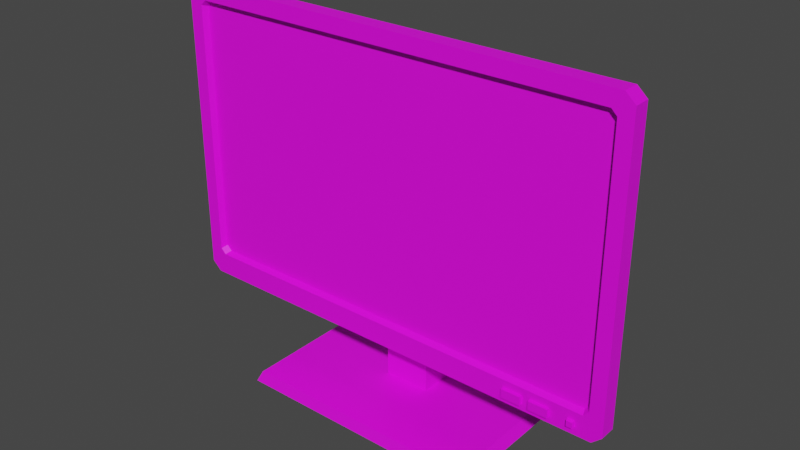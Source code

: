 # Source: Monitor_Main.blend  (saved by Blender 3.6.13; exported with 4.5.12 LTS)
import bpy
from mathutils import Matrix  # noqa: F401  (used for matrix-valued properties, if any)

bpy.ops.wm.read_factory_settings(use_empty=True)
scene = bpy.context.scene
scene.name = 'Scene'

# ---- collections
col_collection = bpy.data.collections.new('Collection'); scene.collection.children.link(col_collection)

# ---- images (referenced by path relative to the original .blend; pixels are not part of the script)
import os
ASSET_DIR = os.environ.get("B2B_ASSET_DIR", "")  # directory of the original .blend (textures are referenced by path, not embedded)
HERE = os.path.dirname(os.path.abspath(__file__))  # packed textures are extracted next to this script under _unpacked/

def load_image(name, relpath, width, height, colorspace="sRGB"):
    """Load a texture the original file referenced (path relative to the .blend, or extracted next to this script)."""
    p = next((c for c in (os.path.join(HERE, relpath), os.path.join(ASSET_DIR, relpath)) if relpath and os.path.exists(c)), "")
    if p:
        img = bpy.data.images.load(p, check_existing=True)
        img.name = name
    else:  # same state as the original file: an image datablock whose file is absent (Cycles renders it pink)
        img = bpy.data.images.new(name, width, height)
        img.source = "FILE"
        img.filepath = "//" + (relpath or name)
    img.colorspace_settings.name = colorspace
    return img
img_palette_gradient_png = load_image('Palette gradient.png', 'wyslane/Palette gradient.png', 1024, 1024, 'sRGB')
img_polygonhorror_texture_01_a_png = load_image('PolygonHorror_Texture_01_A.png', 'wyslane/PolygonHorror_Texture_01_A.png', 1024, 1024, 'sRGB')

# ---- materials (node trees are filled in below, after node groups)
mat_screen = bpy.data.materials.new('Screen')
mat_screen.use_transparent_shadow = False
mat_screen.diffuse_color = (0.5, 0.5, 0.5, 1.0)
mat_screen.roughness = 0.5528
mat_base = bpy.data.materials.new('base')
mat_base.use_transparent_shadow = False
mat_base.diffuse_color = (1.0, 1.0, 1.0, 1.0)
mat_base.roughness = 0.5528

# ---- material node trees
mat_screen.use_nodes = True; mat_screen.node_tree.nodes.clear()
_N = mat_screen.node_tree.nodes; _L = mat_screen.node_tree.links
n0 = _N.new('ShaderNodeOutputMaterial'); n0.name = 'Material Output'; n0.location = (300, 300)
n1 = _N.new('ShaderNodeNormalMap'); n1.name = 'Normal Map'; n1.location = (-300, -300)
n1.label = 'Normal/Map'
n2 = _N.new('ShaderNodeTexImage'); n2.name = 'Image Texture'; n2.location = (-365, 432)
n2.image = img_palette_gradient_png
n3 = _N.new('ShaderNodeBsdfPrincipled'); n3.name = 'Principled BSDF'; n3.location = (10, 300)
n3.distribution = 'GGX'
n3.subsurface_method = 'RANDOM_WALK_SKIN'
n3.inputs[2].default_value = 0.5528
n3.inputs[3].default_value = 1.45
n3.inputs[27].default_value = (0.0, 0.0, 0.0, 1.0)
n3.inputs[28].default_value = 1.0
_L.new(n3.outputs[0], n0.inputs[0])
_L.new(n1.outputs[0], n3.inputs[5])
_L.new(n2.outputs[0], n3.inputs[0])
n0.is_active_output = True
mat_base.use_nodes = True; mat_base.node_tree.nodes.clear()
_N = mat_base.node_tree.nodes; _L = mat_base.node_tree.links
n0 = _N.new('ShaderNodeBsdfPrincipled'); n0.name = 'Principled BSDF'; n0.location = (10, 300)
n0.distribution = 'GGX'
n0.subsurface_method = 'RANDOM_WALK_SKIN'
n0.inputs[2].default_value = 0.5528
n0.inputs[3].default_value = 1.45
n0.inputs[27].default_value = (0.0, 0.0, 0.0, 1.0)
n0.inputs[28].default_value = 1.0
n1 = _N.new('ShaderNodeOutputMaterial'); n1.name = 'Material Output'; n1.location = (300, 300)
n2 = _N.new('ShaderNodeNormalMap'); n2.name = 'Normal Map'; n2.location = (-300, -300)
n2.label = 'Normal/Map'
n3 = _N.new('ShaderNodeTexImage'); n3.name = 'Image Texture'; n3.location = (-300, 600)
n3.image = img_polygonhorror_texture_01_a_png
_L.new(n0.outputs[0], n1.inputs[0])
_L.new(n2.outputs[0], n0.inputs[5])
_L.new(n3.outputs[0], n0.inputs[0])
n1.is_active_output = True

# ---- world
world_world = bpy.data.worlds.new('World'); scene.world = world_world
world_world.use_nodes = True; world_world.node_tree.nodes.clear()
_N = world_world.node_tree.nodes; _L = world_world.node_tree.links
n0 = _N.new('ShaderNodeOutputWorld'); n0.name = 'World Output'; n0.location = (300, 300)
n1 = _N.new('ShaderNodeBackground'); n1.name = 'Background'; n1.location = (10, 300)
n1.inputs[0].default_value = (0.05088, 0.05088, 0.05088, 1.0)
_L.new(n1.outputs[0], n0.inputs[0])
n0.is_active_output = True
world_world.color = (0.05088, 0.05088, 0.05088)
world_world.use_sun_shadow = False
world_world.sun_shadow_jitter_overblur = 0.0

# ---- meshes
me_screen = bpy.data.meshes.new('Screen')
me_screen.from_pydata([(32.25, 54.53, 2.743), (32.25, 14.55, 2.743), (33.07, 53.74, 2.743), (33.07, 15.34, 2.743), (-32.25, 54.53, 2.743), (-32.25, 14.55, 2.743), (-33.07, 15.34, 2.743), (-33.07, 53.74, 2.743)], [], [(1, 3, 2, 0), (5, 1, 0, 4), (6, 5, 4, 7)])
me_screen.polygons.foreach_set('use_smooth', [True] * 3)
_k = set([(0, 2), (0, 4), (1, 3), (1, 5), (2, 3), (4, 7), (5, 6), (6, 7)])
me_screen.attributes.new('sharp_edge', 'BOOLEAN', 'EDGE').data.foreach_set('value', [ (min(e.vertices), max(e.vertices)) in _k for e in me_screen.edges])
_uv = me_screen.uv_layers.new(name='map1')
_uv.uv.foreach_set('vector', [0.9141, 0.9219, 0.9141, 0.9219, 0.9141, 0.9219, 0.9141, 0.9219, 0.9141, 0.9219, 0.9141, 0.9219, 0.9141, 0.9219, 0.9141, 0.9219, 0.9141, 0.9219, 0.9141, 0.9219, 0.9141, 0.9219, 0.9141, 0.9219])
me_screen.materials.append(mat_screen)
me_screen.use_remesh_fix_poles = True
me_screen.use_remesh_preserve_attributes = False
me_screen.update()
me_screen.normals_split_custom_set([tuple(v) for v in zip(*[iter([-3.245e-08, 0.0, 1.0, -9.578e-08, 0.0, 1.0, -9.578e-08, 0.0, 1.0, -3.245e-08, 0.0, 1.0, 3.245e-08, 0.0, 1.0, -3.245e-08, 0.0, 1.0, -3.245e-08, 0.0, 1.0, 3.245e-08, 0.0, 1.0, 9.578e-08, 0.0, 1.0, 3.245e-08, 0.0, 1.0, 3.245e-08, 0.0, 1.0, 9.578e-08, 0.0, 1.0])] * 3)])
me_monitor_body = bpy.data.meshes.new('Monitor_Body')
me_monitor_body.from_pydata([(0.3057, -0.04252, 0.1191), (0.3147, -0.04252, 0.1191), (0.3057, -0.04252, 0.1281), (0.3147, -0.04252, 0.1281), (0.3048, -0.03741, 0.129), (0.3156, -0.03741, 0.129), (0.3048, -0.03741, 0.1182), (0.3156, -0.03741, 0.1182), (0.2479, -0.04252, 0.1168), (0.2774, -0.04252, 0.1168), (0.2479, -0.04252, 0.1304), (0.2774, -0.04252, 0.1304), (0.2479, -0.03741, 0.1304), (0.2774, -0.03741, 0.1304), (0.2479, -0.03741, 0.1168), (0.2774, -0.03741, 0.1168), (0.2059, -0.04252, 0.1168), (0.2354, -0.04252, 0.1168), (0.2059, -0.04252, 0.1304), (0.2354, -0.04252, 0.1304), (0.2059, -0.03741, 0.1304), (0.2354, -0.03741, 0.1304), (0.2059, -0.03741, 0.1168), (0.2354, -0.03741, 0.1168), (-0.3555, -0.03741, 0.1213), (0.3555, -0.03741, 0.1213), (-0.3555, -0.03741, 0.5582), (0.3555, -0.03741, 0.5582), (0.3405, -0.03741, 0.5718), (0.3405, -0.03741, 0.1077), (-0.3405, -0.03741, 0.5718), (-0.3405, -0.03741, 0.1077), (0.3405, -0.01232, 0.1077), (0.3555, -0.01232, 0.1213), (0.3555, -0.01232, 0.5582), (0.3405, -0.01232, 0.5718), (-0.3405, -0.01232, 0.1077), (-0.3405, -0.01232, 0.5718), (-0.3555, -0.01232, 0.1213), (-0.3555, -0.01232, 0.5582), (0.3258, -0.03741, 0.5486), (0.3258, -0.03741, 0.1422), (0.3342, -0.03741, 0.5405), (0.3342, -0.03741, 0.1503), (-0.3258, -0.03741, 0.5486), (-0.3258, -0.03741, 0.1422), (-0.3342, -0.03741, 0.1503), (-0.3342, -0.03741, 0.5405), (0.3225, -0.02743, 0.5453), (0.3225, -0.02743, 0.1455), (0.3307, -0.02743, 0.5374), (0.3307, -0.02743, 0.1534), (-0.3225, -0.02743, 0.5453), (-0.3225, -0.02743, 0.1455), (-0.3307, -0.02743, 0.1534), (-0.3307, -0.02743, 0.5374), (-0.1561, -0.01232, 0.2334), (0.1561, -0.01232, 0.2334), (0.1561, -0.01232, 0.4461), (-0.1561, -0.01232, 0.4461), (-0.1561, 0.02582, 0.2334), (0.1561, 0.02582, 0.2334), (0.1561, 0.02582, 0.4461), (-0.1561, 0.02582, 0.4461), (-0.1924, -0.1073, -1.748e-08), (0.1924, -0.1073, -1.748e-08), (-0.1841, -0.1027, 0.01738), (0.1841, -0.1027, 0.01738), (-0.1841, 0.1027, 0.01738), (0.1841, 0.1027, 0.01738), (-0.1924, 0.1073, 1.748e-08), (0.1924, 0.1073, 1.748e-08), (-0.03631, 0.01567, 0.01738), (0.03631, 0.01567, 0.01738), (0.03631, 0.08473, 0.01738), (-0.03631, 0.08473, 0.01738), (-0.03631, 0.01567, 0.3784), (0.03631, 0.01567, 0.3784), (0.03631, 0.08473, 0.3784), (-0.03631, 0.08473, 0.3784), (0.04604, -0.03741, 0.1336), (0.04812, -0.03741, 0.1163), (-0.04604, -0.03741, 0.1336), (-0.04812, -0.03741, 0.1163)], [], [(0, 1, 3, 2), (2, 3, 5, 4), (6, 7, 1, 0), (1, 7, 5, 3), (6, 0, 2, 4), (8, 9, 11, 10), (10, 11, 13, 12), (14, 15, 9, 8), (9, 15, 13, 11), (14, 8, 10, 12), (16, 17, 19, 18), (18, 19, 21, 20), (22, 23, 17, 16), (17, 23, 21, 19), (22, 16, 18, 20), (32, 35, 34, 33), (60, 63, 62, 61), (38, 39, 37, 36), (29, 32, 33, 25), (25, 33, 34, 27), (27, 34, 35, 28), (31, 36, 32, 29), (28, 35, 37, 30), (24, 38, 36, 31), (30, 37, 39, 26), (26, 39, 38, 24), (28, 40, 42, 27), (27, 42, 43, 25), (25, 43, 41, 29), (30, 44, 40, 28), (81, 80, 82, 83), (24, 46, 47, 26), (26, 47, 44, 30), (31, 45, 46, 24), (40, 48, 50, 42), (42, 50, 51, 43), (43, 51, 49, 41), (44, 52, 48, 40), (41, 49, 53, 45), (46, 54, 55, 47), (47, 55, 52, 44), (45, 53, 54, 46), (36, 56, 57, 32), (32, 57, 58, 35), (35, 58, 59, 37), (37, 59, 56, 36), (56, 60, 61, 57), (57, 61, 62, 58), (58, 62, 63, 59), (59, 63, 60, 56), (64, 65, 67, 66), (76, 77, 78, 79), (68, 69, 71, 70), (70, 71, 65, 64), (65, 71, 69, 67), (70, 64, 66, 68), (66, 67, 73, 72), (67, 69, 74, 73), (69, 68, 75, 74), (68, 66, 72, 75), (72, 73, 77, 76), (73, 74, 78, 77), (74, 75, 79, 78), (75, 72, 76, 79), (29, 41, 80, 81), (41, 45, 82, 80), (45, 31, 83, 82), (31, 29, 81, 83)])
me_monitor_body.polygons.foreach_set('use_smooth', [True] * 68)
_k = set([(0, 1), (0, 2), (0, 6), (1, 3), (1, 7), (2, 3), (2, 4), (3, 5), (8, 9), (8, 10), (8, 14), (9, 11), (9, 15), (10, 11), (10, 12), (11, 13), (16, 17), (16, 18), (16, 22), (17, 19), (17, 23), (18, 19), (18, 20), (19, 21), (24, 26), (24, 31), (24, 38), (25, 27), (25, 29), (25, 33), (26, 30), (26, 39), (27, 28), (27, 34), (28, 30), (28, 35), (29, 31), (29, 32), (30, 37), (31, 36), (32, 33), (32, 36), (33, 34), (34, 35), (35, 37), (36, 38), (37, 39), (38, 39), (40, 42), (40, 44), (40, 48), (41, 43), (41, 45), (41, 49), (42, 43), (42, 50), (43, 51), (44, 47), (44, 52), (45, 46), (45, 53), (46, 47), (46, 54), (47, 55), (48, 50), (48, 52), (49, 51), (49, 53), (50, 51), (52, 55), (53, 54), (54, 55), (56, 57), (56, 59), (56, 60), (57, 58), (57, 61), (58, 59), (58, 62), (59, 63), (60, 61), (60, 63), (61, 62), (62, 63), (64, 65), (64, 66), (64, 70), (65, 67), (65, 71), (66, 67), (66, 68), (67, 69), (68, 69), (68, 70), (69, 71), (70, 71), (72, 73), (72, 75), (72, 76), (73, 74), (73, 77), (74, 75), (74, 78), (75, 79), (76, 77), (76, 79), (77, 78), (78, 79)])
me_monitor_body.attributes.new('sharp_edge', 'BOOLEAN', 'EDGE').data.foreach_set('value', [ (min(e.vertices), max(e.vertices)) in _k for e in me_monitor_body.edges])
_uv = me_monitor_body.uv_layers.new(name='map1')
_uv.uv.foreach_set('vector', [0.1146, 0.18, 0.1136, 0.18, 0.1136, 0.1792, 0.1145, 0.1791, 0.1145, 0.1791, 0.1136, 0.1792, 0.1136, 0.1791, 0.1145, 0.1791, 0.1146, 0.1799, 0.1137, 0.1799, 0.1136, 0.18, 0.1146, 0.18, 0.1136, 0.18, 0.1137, 0.1799, 0.1136, 0.1791, 0.1136, 0.1792, 0.1146, 0.1799, 0.1146, 0.18, 0.1145, 0.1791, 0.1145, 0.1791, 0.08114, 0.01349, 0.08114, 0.01349, 0.08114, 0.01349, 0.08114, 0.01349, 0.08114, 0.01349, 0.08114, 0.01349, 0.08114, 0.01349, 0.08114, 0.01349, 0.08114, 0.01349, 0.08114, 0.01349, 0.08114, 0.01349, 0.08114, 0.01349, 0.08114, 0.01349, 0.08114, 0.01349, 0.08114, 0.01349, 0.08114, 0.01349, 0.08114, 0.01349, 0.08114, 0.01349, 0.08114, 0.01349, 0.08114, 0.01349, 0.08114, 0.01349, 0.08114, 0.01349, 0.08114, 0.01349, 0.08114, 0.01349, 0.08114, 0.01349, 0.08114, 0.01349, 0.08114, 0.01349, 0.08114, 0.01349, 0.08114, 0.01349, 0.08114, 0.01349, 0.08114, 0.01349, 0.08114, 0.01349, 0.08114, 0.01349, 0.08114, 0.01349, 0.08114, 0.01349, 0.08114, 0.01349, 0.08114, 0.01349, 0.08114, 0.01349, 0.08114, 0.01349, 0.08114, 0.01349, 0.08102, 0.2526, 0.08102, 0.2526, 0.08102, 0.2526, 0.08102, 0.2526, 0.08102, 0.2526, 0.08102, 0.2526, 0.08102, 0.2526, 0.08102, 0.2526, 0.08102, 0.2526, 0.08102, 0.2526, 0.08102, 0.2526, 0.08102, 0.2526, 0.08102, 0.2526, 0.08102, 0.2526, 0.08102, 0.2526, 0.08102, 0.2526, 0.08102, 0.2526, 0.08102, 0.2526, 0.08102, 0.2526, 0.08102, 0.2526, 0.08102, 0.2526, 0.08102, 0.2526, 0.08102, 0.2526, 0.08102, 0.2526, 0.08102, 0.2526, 0.08102, 0.2526, 0.08102, 0.2526, 0.08102, 0.2526, 0.08102, 0.2526, 0.08102, 0.2526, 0.08102, 0.2526, 0.08102, 0.2526, 0.08102, 0.2526, 0.08102, 0.2526, 0.08102, 0.2526, 0.08102, 0.2526, 0.08102, 0.2526, 0.08102, 0.2526, 0.08102, 0.2526, 0.08102, 0.2526, 0.08102, 0.2526, 0.08102, 0.2526, 0.08102, 0.2526, 0.08102, 0.2526, 0.08102, 0.2526, 0.08102, 0.2526, 0.08102, 0.2526, 0.08102, 0.2526, 0.08102, 0.2526, 0.08102, 0.2526, 0.08102, 0.2526, 0.08102, 0.2526, 0.08102, 0.2526, 0.08102, 0.2526, 0.08102, 0.2526, 0.08102, 0.2526, 0.08102, 0.2526, 0.08102, 0.2526, 0.08102, 0.2526, 0.08102, 0.2526, 0.1005, 0.3046, 0.1005, 0.3044, 0.1015, 0.3043, 0.1015, 0.3045, 0.08102, 0.2526, 0.08102, 0.2526, 0.08102, 0.2526, 0.08102, 0.2526, 0.08102, 0.2526, 0.08102, 0.2526, 0.08102, 0.2526, 0.08102, 0.2526, 0.08102, 0.2526, 0.08102, 0.2526, 0.08102, 0.2526, 0.08102, 0.2526, 0.08102, 0.2526, 0.08102, 0.2526, 0.08102, 0.2526, 0.08102, 0.2526, 0.08102, 0.2526, 0.08102, 0.2526, 0.08102, 0.2526, 0.08102, 0.2526, 0.08102, 0.2526, 0.08102, 0.2526, 0.08102, 0.2526, 0.08102, 0.2526, 0.08102, 0.2526, 0.08102, 0.2526, 0.08102, 0.2526, 0.08102, 0.2526, 0.08102, 0.2526, 0.08102, 0.2526, 0.08102, 0.2526, 0.08102, 0.2526, 0.08102, 0.2526, 0.08102, 0.2526, 0.08102, 0.2526, 0.08102, 0.2526, 0.08102, 0.2526, 0.08102, 0.2526, 0.08102, 0.2526, 0.08102, 0.2526, 0.08102, 0.2526, 0.08102, 0.2526, 0.08102, 0.2526, 0.08102, 0.2526, 0.08102, 0.2526, 0.08102, 0.2526, 0.08102, 0.2526, 0.08102, 0.2526, 0.08102, 0.2526, 0.08102, 0.2526, 0.08102, 0.2526, 0.08102, 0.2526, 0.08102, 0.2526, 0.08102, 0.2526, 0.08102, 0.2526, 0.08102, 0.2526, 0.08102, 0.2526, 0.08102, 0.2526, 0.08102, 0.2526, 0.08102, 0.2526, 0.08102, 0.2526, 0.08102, 0.2526, 0.08102, 0.2526, 0.08102, 0.2526, 0.08102, 0.2526, 0.08102, 0.2526, 0.08102, 0.2526, 0.08102, 0.2526, 0.08102, 0.2526, 0.08102, 0.2526, 0.08102, 0.2526, 0.08102, 0.2526, 0.08102, 0.2526, 0.08102, 0.2526, 0.08102, 0.2526, 0.08102, 0.2526, 0.08102, 0.2526, 0.08102, 0.2526, 0.08102, 0.2526, 0.08102, 0.2526, 0.08102, 0.2526, 0.08102, 0.2526, 0.08102, 0.2526, 0.08102, 0.2526, 0.08102, 0.2526, 0.08102, 0.2526, 0.08102, 0.2526, 0.08102, 0.2526, 0.08102, 0.2526, 0.08102, 0.2526, 0.08102, 0.2526, 0.08102, 0.2526, 0.08102, 0.2526, 0.08102, 0.2526, 0.08102, 0.2526, 0.08102, 0.2526, 0.08102, 0.2526, 0.08102, 0.2526, 0.08102, 0.2526, 0.08102, 0.2526, 0.08102, 0.2526, 0.08102, 0.2526, 0.08102, 0.2526, 0.08102, 0.2526, 0.08102, 0.2526, 0.08102, 0.2526, 0.08102, 0.2526, 0.08102, 0.2526, 0.08102, 0.2526, 0.08102, 0.2526, 0.08102, 0.2526, 0.08102, 0.2526, 0.08102, 0.2526, 0.08102, 0.2526, 0.08102, 0.2526, 0.08102, 0.2526, 0.08102, 0.2526, 0.08102, 0.2526, 0.08102, 0.2526, 0.08102, 0.2526, 0.08102, 0.2526, 0.08102, 0.2526, 0.08102, 0.2526, 0.08102, 0.2526, 0.08102, 0.2526, 0.08102, 0.2526, 0.08102, 0.2526, 0.08102, 0.2526, 0.08102, 0.2526, 0.08102, 0.2526, 0.08102, 0.2526, 0.08102, 0.2526, 0.08102, 0.2526, 0.08102, 0.2526, 0.08102, 0.2526, 0.08102, 0.2526, 0.08102, 0.2526, 0.08102, 0.2526, 0.08102, 0.2526, 0.08102, 0.2526, 0.08102, 0.2526, 0.08102, 0.2526, 0.08102, 0.2526, 0.08102, 0.2526, 0.08102, 0.2526, 0.08102, 0.2526, 0.08102, 0.2526, 0.08102, 0.2526])
me_monitor_body.materials.append(mat_base)
me_monitor_body.use_remesh_fix_poles = True
me_monitor_body.use_remesh_preserve_attributes = False
me_monitor_body.update()
me_monitor_body.normals_split_custom_set([tuple(v) for v in zip(*[iter([0.0, -1.0, -3.617e-07, 0.0, -1.0, -3.617e-07, 0.0, -1.0, -3.617e-07, 0.0, -1.0, -3.617e-07, 0.0, -0.1789, 0.9839, 0.0, -0.1789, 0.9839, 0.0, -0.1789, 0.9839, 0.0, -0.1789, 0.9839, 0.0, -0.1789, -0.9839, 0.0, -0.1789, -0.9839, 0.0, -0.1789, -0.9839, 0.0, -0.1789, -0.9839, 0.9839, -0.1789, -1.415e-07, 0.9839, -0.1789, -1.415e-07, 0.9839, -0.1789, -1.415e-07, 0.9839, -0.1789, -1.415e-07, -0.9839, -0.1789, -1.415e-07, -0.9839, -0.1789, -1.415e-07, -0.9839, -0.1789, -1.415e-07, -0.9839, -0.1789, -1.415e-07, 0.0, -1.0, -2.894e-07, 0.0, -1.0, -2.894e-07, 0.0, -1.0, -2.894e-07, 0.0, -1.0, -2.894e-07, 0.0, 0.0, 1.0, 0.0, 0.0, 1.0, 0.0, 0.0, 1.0, 0.0, 0.0, 1.0, 0.0, 0.0, -1.0, 0.0, 0.0, -1.0, 0.0, 0.0, -1.0, 0.0, 0.0, -1.0, 1.0, 0.0, 0.0, 1.0, 0.0, 0.0, 1.0, 0.0, 0.0, 1.0, 0.0, 0.0, -1.0, 0.0, 0.0, -1.0, 0.0, 0.0, -1.0, 0.0, 0.0, -1.0, 0.0, 0.0, 0.0, -1.0, -2.894e-07, 0.0, -1.0, -2.894e-07, 0.0, -1.0, -2.894e-07, 0.0, -1.0, -2.894e-07, 0.0, 0.0, 1.0, 0.0, 0.0, 1.0, 0.0, 0.0, 1.0, 0.0, 0.0, 1.0, 0.0, 0.0, -1.0, 0.0, 0.0, -1.0, 0.0, 0.0, -1.0, 0.0, 0.0, -1.0, 1.0, 0.0, 0.0, 1.0, 0.0, 0.0, 1.0, 0.0, 0.0, 1.0, 0.0, 0.0, -1.0, 0.0, 0.0, -1.0, 0.0, 0.0, -1.0, 0.0, 0.0, -1.0, 0.0, 0.0, 2.618e-13, 1.0, 1.648e-07, 2.618e-13, 1.0, 1.611e-07, 7.877e-13, 1.0, 1.635e-07, 7.877e-13, 1.0, 1.635e-07, 0.0, 1.0, 1.683e-07, 0.0, 1.0, 1.683e-07, 0.0, 1.0, 1.683e-07, 0.0, 1.0, 1.683e-07, -7.875e-13, 1.0, 1.634e-07, -7.875e-13, 1.0, 1.634e-07, -2.604e-13, 1.0, 1.611e-07, -2.604e-13, 1.0, 1.648e-07, 0.6713, 6.304e-07, -0.7412, 0.6713, 6.304e-07, -0.7412, 0.6713, 6.304e-07, -0.7412, 0.6713, 6.304e-07, -0.7412, 1.0, 0.0, 0.0, 1.0, 0.0, 0.0, 1.0, 0.0, 0.0, 1.0, 0.0, 0.0, 0.6713, 0.0, 0.7412, 0.6713, 0.0, 0.7412, 0.6713, 0.0, 0.7412, 0.6713, 0.0, 0.7412, 0.0, 2.97e-07, -1.0, 0.0, 2.97e-07, -1.0, 0.0, 2.97e-07, -1.0, 0.0, 2.97e-07, -1.0, 0.0, 0.0, 1.0, 0.0, 0.0, 1.0, 0.0, 0.0, 1.0, 0.0, 0.0, 1.0, -0.6713, 5.057e-07, -0.7412, -0.6713, 5.057e-07, -0.7412, -0.6713, 5.057e-07, -0.7412, -0.6713, 5.057e-07, -0.7412, -0.6713, 0.0, 0.7412, -0.6713, 0.0, 0.7412, -0.6713, 0.0, 0.7412, -0.6713, 0.0, 0.7412, -1.0, -2.416e-07, 0.0, -1.0, -2.416e-07, 0.0, -1.0, -2.416e-07, 0.0, -1.0, -2.416e-07, 0.0, 2.399e-08, -1.0, -1.599e-07, 1.874e-08, -1.0, -1.677e-07, 9.309e-08, -1.0, -1.48e-07, 7.569e-08, -1.0, -1.433e-07, 7.569e-08, -1.0, -1.433e-07, 9.309e-08, -1.0, -1.48e-07, 8.455e-08, -1.0, -1.755e-07, 3.8e-08, -1.0, -1.926e-07, 3.8e-08, -1.0, -1.926e-07, 8.455e-08, -1.0, -1.755e-07, 1.222e-09, -1.0, -2.276e-07, 1.268e-09, -1.0, -2.338e-07, -2.399e-08, -1.0, -3.158e-07, -1.874e-08, -1.0, -2.895e-07, 1.874e-08, -1.0, -1.677e-07, 2.399e-08, -1.0, -1.599e-07, 0.0, -1.0, -1.915e-07, 0.0, -1.0, 3.12e-07, 0.0, -1.0, 3.12e-07, 0.0, -1.0, -1.915e-07, -3.8e-08, -1.0, -1.926e-07, -8.453e-08, -1.0, -1.755e-07, -9.307e-08, -1.0, -2.623e-07, -7.568e-08, -1.0, -3.093e-07, -7.568e-08, -1.0, -3.093e-07, -9.307e-08, -1.0, -2.623e-07, -1.874e-08, -1.0, -2.895e-07, -2.399e-08, -1.0, -3.158e-07, -1.268e-09, -1.0, -2.338e-07, -1.222e-09, -1.0, -2.276e-07, -8.453e-08, -1.0, -1.755e-07, -3.8e-08, -1.0, -1.926e-07, -0.6281, -0.4254, -0.6515, -0.6281, -0.4254, -0.6515, -0.6281, -0.4254, -0.6515, -0.6281, -0.4254, -0.6515, -0.9449, -0.3273, -5.34e-08, -0.9449, -0.3273, -5.34e-08, -0.9449, -0.3273, -5.34e-08, -0.9449, -0.3273, -5.34e-08, -0.6282, -0.4254, 0.6515, -0.6282, -0.4254, 0.6515, -0.6282, -0.4254, 0.6515, -0.6282, -0.4254, 0.6515, 0.0, -0.313, -0.9498, 0.0, -0.313, -0.9498, 0.0, -0.313, -0.9498, 0.0, -0.313, -0.9498, 0.0, -0.313, 0.9498, 0.0, -0.313, 0.9498, 0.0, -0.313, 0.9498, 0.0, -0.313, 0.9498, 0.9449, -0.3273, -5.34e-08, 0.9449, -0.3273, -5.34e-08, 0.9449, -0.3273, -5.34e-08, 0.9449, -0.3273, -5.34e-08, 0.6282, -0.4254, -0.6515, 0.6282, -0.4254, -0.6515, 0.6282, -0.4254, -0.6515, 0.6282, -0.4254, -0.6515, 0.6282, -0.4254, 0.6515, 0.6282, -0.4254, 0.6515, 0.6282, -0.4254, 0.6515, 0.6282, -0.4254, 0.6515, -2.604e-13, 1.0, 1.648e-07, 1.474e-14, 1.0, 1.661e-07, -1.31e-14, 1.0, 1.661e-07, 2.618e-13, 1.0, 1.648e-07, 2.618e-13, 1.0, 1.648e-07, -1.31e-14, 1.0, 1.661e-07, -1.31e-14, 1.0, 1.581e-07, 2.618e-13, 1.0, 1.611e-07, 2.618e-13, 1.0, 1.611e-07, -1.31e-14, 1.0, 1.581e-07, 1.474e-14, 1.0, 1.581e-07, -2.604e-13, 1.0, 1.611e-07, -2.604e-13, 1.0, 1.611e-07, 1.474e-14, 1.0, 1.581e-07, 1.474e-14, 1.0, 1.661e-07, -2.604e-13, 1.0, 1.648e-07, 0.0, 0.0, -1.0, 0.0, 0.0, -1.0, 0.0, 0.0, -1.0, 0.0, 0.0, -1.0, 1.0, 0.0, 0.0, 1.0, 0.0, 0.0, 1.0, 0.0, 0.0, 1.0, 0.0, 0.0, 0.0, 0.0, 1.0, 0.0, 0.0, 1.0, 0.0, 0.0, 1.0, 0.0, 0.0, 1.0, -1.0, 0.0, 0.0, -1.0, 0.0, 0.0, -1.0, 0.0, 0.0, -1.0, 0.0, 0.0, 0.0, -0.9661, 0.258, 0.0, -0.9661, 0.258, 0.0, -0.9661, 0.258, 0.0, -0.9661, 0.258, 0.0, 0.0, 1.0, 0.0, 0.0, 1.0, 0.0, 0.0, 1.0, 0.0, 0.0, 1.0, 0.0, 0.9661, 0.258, 0.0, 0.9661, 0.258, 0.0, 0.9661, 0.258, 0.0, 0.9661, 0.258, 0.0, 1.629e-07, -1.0, 0.0, 1.629e-07, -1.0, 0.0, 1.629e-07, -1.0, 0.0, 1.629e-07, -1.0, 0.902, -1.434e-07, 0.4318, 0.902, -1.434e-07, 0.4318, 0.902, -1.434e-07, 0.4318, 0.902, -1.434e-07, 0.4318, -0.902, -1.434e-07, 0.4318, -0.902, -1.434e-07, 0.4318, -0.902, -1.434e-07, 0.4318, -0.902, -1.434e-07, 0.4318, 3.274e-09, -1.606e-07, 1.0, -3.274e-09, -1.606e-07, 1.0, -2.737e-09, -1.6e-07, 1.0, 2.737e-09, -1.6e-07, 1.0, -3.274e-09, -1.606e-07, 1.0, -5.301e-09, -1.664e-07, 1.0, -2.061e-09, -1.916e-07, 1.0, -2.737e-09, -1.6e-07, 1.0, -5.301e-09, -1.664e-07, 1.0, 5.301e-09, -1.664e-07, 1.0, 2.061e-09, -1.916e-07, 1.0, -2.061e-09, -1.916e-07, 1.0, 5.301e-09, -1.664e-07, 1.0, 3.274e-09, -1.606e-07, 1.0, 2.737e-09, -1.6e-07, 1.0, 2.061e-09, -1.916e-07, 1.0, 0.0, -1.0, -1.599e-07, 0.0, -1.0, -1.599e-07, 0.0, -1.0, -1.599e-07, 0.0, -1.0, -1.599e-07, 1.0, 0.0, 0.0, 1.0, 0.0, 0.0, 1.0, 0.0, 0.0, 1.0, 0.0, 0.0, 0.0, 1.0, 1.599e-07, 0.0, 1.0, 1.599e-07, 0.0, 1.0, 1.599e-07, 0.0, 1.0, 1.599e-07, -1.0, 0.0, 0.0, -1.0, 0.0, 0.0, -1.0, 0.0, 0.0, -1.0, 0.0, 0.0, 1.268e-09, -1.0, -2.338e-07, 1.222e-09, -1.0, -2.276e-07, 0.0, -1.0, 3.12e-07, 0.0, -1.0, -1.915e-07, 1.222e-09, -1.0, -2.276e-07, -1.222e-09, -1.0, -2.276e-07, 0.0, -1.0, 3.12e-07, 0.0, -1.0, 3.12e-07, -1.222e-09, -1.0, -2.276e-07, -1.268e-09, -1.0, -2.338e-07, 0.0, -1.0, -1.915e-07, 0.0, -1.0, 3.12e-07, -1.268e-09, -1.0, -2.338e-07, 1.268e-09, -1.0, -2.338e-07, 0.0, -1.0, -1.915e-07, 0.0, -1.0, -1.915e-07])] * 3)])

# ---- objects
ob_screen = bpy.data.objects.new('Screen', me_screen)
ob_monitor_body = bpy.data.objects.new('Monitor_body', me_monitor_body)

# ---- transforms, parenting, visibility, modifiers, constraints
ob_screen.location = (0.0, 0.0, 0.0)
ob_screen.rotation_euler = (1.571, -0.0, 0.0)
ob_screen.scale = (0.01, 0.01, 0.01)
ob_screen.color = (0.8, 0.8, 0.8, 1.0)
ob_monitor_body.location = (0.0, 0.0, 0.0)
ob_monitor_body.color = (0.8, 0.8, 0.8, 1.0)

# ---- collection membership
col_collection.objects.link(ob_screen)
col_collection.objects.link(ob_monitor_body)

# ---- scene / render settings (as saved in the file)
scene.frame_start = 1; scene.frame_end = 250; scene.frame_set(1)
scene.render.engine = 'BLENDER_EEVEE_NEXT'
scene.cycles.sampling_pattern = 'TABULATED_SOBOL'
scene.cycles.use_light_tree = False
scene.view_settings.view_transform = 'Filmic'
bpy.context.view_layer.update()

# ---- added for rendering (the .blend has no active camera and no usable light): camera, sun
cam_auto = bpy.data.cameras.new('AutoCamera')
cam_auto.lens = 50.0
cam_auto.sensor_width = 36.0
cam_auto.clip_end = 1000.0
ob_auto_camera = bpy.data.objects.new('AutoCamera', cam_auto)
scene.collection.objects.link(ob_auto_camera)
ob_auto_camera.location = (0.867236, -1.04068, 0.97969)
ob_auto_camera.rotation_euler = (1.09748, -7.21219e-08, 0.694738)
scene.camera = ob_auto_camera
light_auto_sun = bpy.data.lights.new('AutoSun', 'SUN')
light_auto_sun.energy = 3.0
light_auto_sun.angle = 0.0523599
ob_auto_sun = bpy.data.objects.new('AutoSun', light_auto_sun)
scene.collection.objects.link(ob_auto_sun)
ob_auto_sun.rotation_euler = (0.872665, 0.174533, 0.523599)
bpy.context.view_layer.update()
